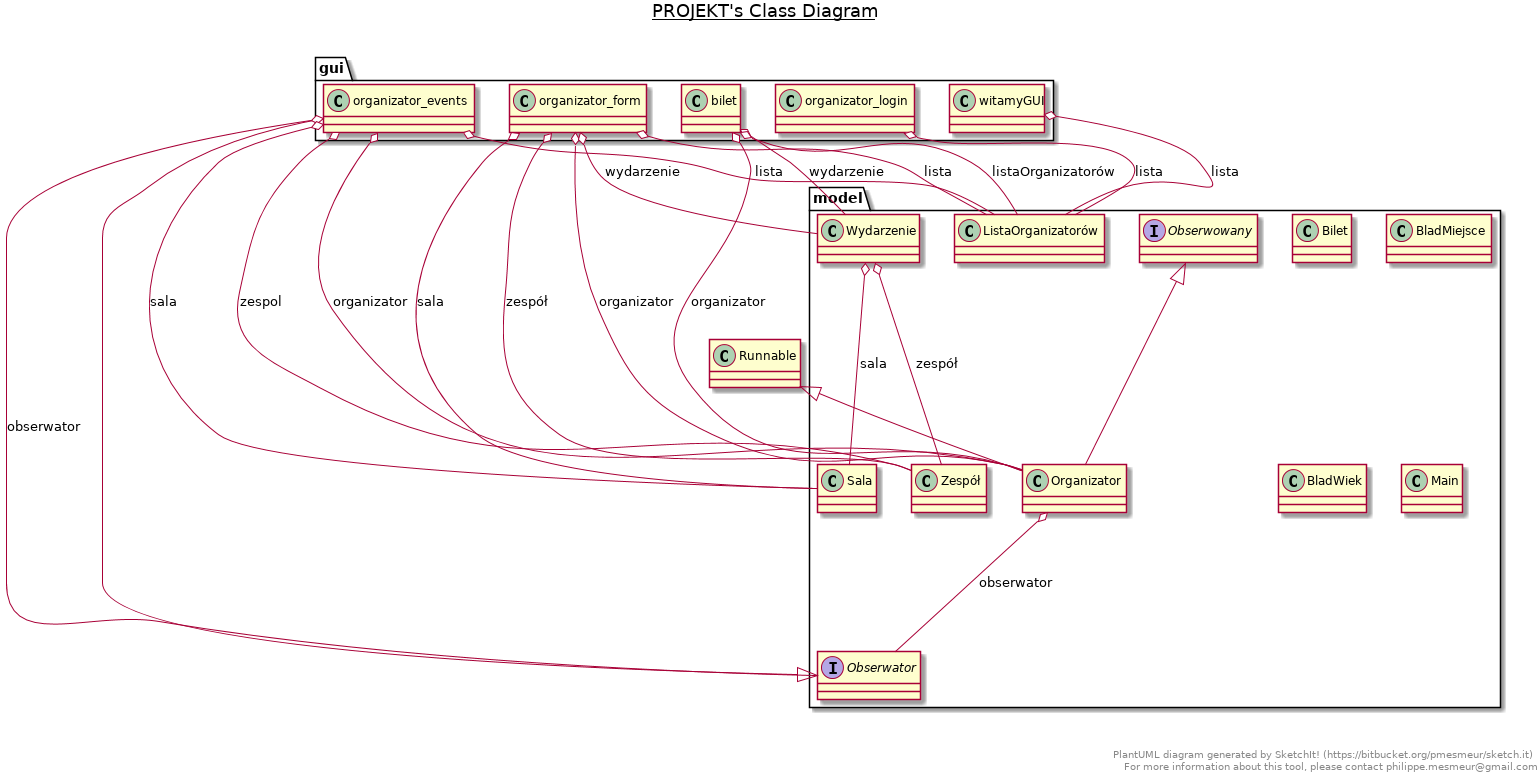

The diagram above was rendered by PlantUML. Its source (embedded in the PNG):
@startuml

title __PROJEKT's Class Diagram__\n

  package model {
    class Bilet {
    }
  }
  

  package model {
    class BladMiejsce {
    }
  }
  

  package model {
    class BladWiek {
    }
  }
  

  package model {
    class ListaOrganizatorów {
    }
  }
  

  package model {
    class Main {
    }
  }
  

  package model {
    interface Obserwator {
    }
  }
  

  package model {
    interface Obserwowany {
    }
  }
  

  package model {
    class Organizator {
    }
  }
  

  package model {
    class Sala {
    }
  }
  

  package model {
    class Wydarzenie {
    }
  }
  

  package model {
    class Zespó? {
    }
  }
  

  package gui {
    class bilet {
    }
  }
  

  package gui {
    class organizator_events {
    }
  }
  

  package gui {
    class organizator_form {
    }
  }
  

  package gui {
    class organizator_login {
    }
  }
  

  package gui {
    class witamyGUI {
    }
  }
  

  Organizator -up-|> Runnable
  Organizator -up-|> Obserwowany
  Organizator o-- Obserwator : obserwator
  Wydarzenie o-- Sala : sala
  Wydarzenie o-- Zespó? : zespó?
  bilet o-- Wydarzenie : wydarzenie
  bilet o-- ListaOrganizatorów : listaOrganizatorów
  bilet o-- Organizator : organizator
  organizator_events -up-|> Obserwator
  organizator_events o-- Organizator : organizator
  organizator_events o-- ListaOrganizatorów : lista
  organizator_events o-- Zespó? : zespol
  organizator_events o-- Sala : sala
  organizator_events o-- Obserwator : obserwator
  organizator_form o-- Organizator : organizator
  organizator_form o-- Wydarzenie : wydarzenie
  organizator_form o-- Sala : sala
  organizator_form o-- Zespó? : zespó?
  organizator_form o-- ListaOrganizatorów : lista
  organizator_login o-- ListaOrganizatorów : lista
  witamyGUI o-- ListaOrganizatorów : lista


right footer


PlantUML diagram generated by SketchIt! (https://bitbucket.org/pmesmeur/sketch.it)
For more information about this tool, please contact philippe.mesmeur@gmail.com
endfooter

@enduml